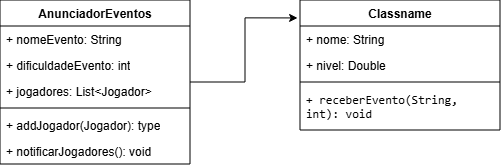

The diagram above was exported from draw.io. Its source (the exported page's mxGraphModel, read from the mxfile embedded in the PNG):
<mxGraphModel dx="524" dy="301" grid="1" gridSize="10" guides="1" tooltips="1" connect="1" arrows="1" fold="1" page="1" pageScale="1" pageWidth="827" pageHeight="1169" math="0" shadow="0">
  <root>
    <mxCell id="0" />
    <mxCell id="1" parent="0" />
    <mxCell id="aXQFKRhlDB7Pwo01TjNS-1" value="AnunciadorEventos&lt;div&gt;&lt;br&gt;&lt;/div&gt;" style="swimlane;fontStyle=1;align=center;verticalAlign=top;childLayout=stackLayout;horizontal=1;startSize=26;horizontalStack=0;resizeParent=1;resizeParentMax=0;resizeLast=0;collapsible=1;marginBottom=0;whiteSpace=wrap;html=1;" vertex="1" parent="1">
      <mxGeometry x="90" y="70" width="190" height="164" as="geometry" />
    </mxCell>
    <mxCell id="aXQFKRhlDB7Pwo01TjNS-2" value="+ nomeEvento&lt;span style=&quot;background-color: transparent; color: light-dark(rgb(0, 0, 0), rgb(255, 255, 255));&quot;&gt;: String&lt;/span&gt;&lt;div&gt;&lt;span style=&quot;background-color: transparent; color: light-dark(rgb(0, 0, 0), rgb(255, 255, 255));&quot;&gt;&lt;br&gt;&lt;/span&gt;&lt;/div&gt;" style="text;strokeColor=none;fillColor=none;align=left;verticalAlign=top;spacingLeft=4;spacingRight=4;overflow=hidden;rotatable=0;points=[[0,0.5],[1,0.5]];portConstraint=eastwest;whiteSpace=wrap;html=1;" vertex="1" parent="aXQFKRhlDB7Pwo01TjNS-1">
      <mxGeometry y="26" width="190" height="26" as="geometry" />
    </mxCell>
    <mxCell id="aXQFKRhlDB7Pwo01TjNS-10" value="+ dificuldadeEvento&lt;span style=&quot;background-color: transparent; color: light-dark(rgb(0, 0, 0), rgb(255, 255, 255));&quot;&gt;: int&lt;/span&gt;&lt;div&gt;&lt;span style=&quot;background-color: transparent; color: light-dark(rgb(0, 0, 0), rgb(255, 255, 255));&quot;&gt;&lt;br&gt;&lt;/span&gt;&lt;/div&gt;" style="text;strokeColor=none;fillColor=none;align=left;verticalAlign=top;spacingLeft=4;spacingRight=4;overflow=hidden;rotatable=0;points=[[0,0.5],[1,0.5]];portConstraint=eastwest;whiteSpace=wrap;html=1;" vertex="1" parent="aXQFKRhlDB7Pwo01TjNS-1">
      <mxGeometry y="52" width="190" height="26" as="geometry" />
    </mxCell>
    <mxCell id="aXQFKRhlDB7Pwo01TjNS-9" value="+ jogadores&lt;span style=&quot;background-color: transparent; color: light-dark(rgb(0, 0, 0), rgb(255, 255, 255));&quot;&gt;: List&amp;lt;Jogador&amp;gt;&lt;/span&gt;&lt;div&gt;&lt;span style=&quot;background-color: transparent; color: light-dark(rgb(0, 0, 0), rgb(255, 255, 255));&quot;&gt;&lt;br&gt;&lt;/span&gt;&lt;/div&gt;" style="text;strokeColor=none;fillColor=none;align=left;verticalAlign=top;spacingLeft=4;spacingRight=4;overflow=hidden;rotatable=0;points=[[0,0.5],[1,0.5]];portConstraint=eastwest;whiteSpace=wrap;html=1;" vertex="1" parent="aXQFKRhlDB7Pwo01TjNS-1">
      <mxGeometry y="78" width="190" height="26" as="geometry" />
    </mxCell>
    <mxCell id="aXQFKRhlDB7Pwo01TjNS-3" value="" style="line;strokeWidth=1;fillColor=none;align=left;verticalAlign=middle;spacingTop=-1;spacingLeft=3;spacingRight=3;rotatable=0;labelPosition=right;points=[];portConstraint=eastwest;strokeColor=inherit;" vertex="1" parent="aXQFKRhlDB7Pwo01TjNS-1">
      <mxGeometry y="104" width="190" height="8" as="geometry" />
    </mxCell>
    <mxCell id="aXQFKRhlDB7Pwo01TjNS-4" value="+ addJogador(Jogador): type" style="text;strokeColor=none;fillColor=none;align=left;verticalAlign=top;spacingLeft=4;spacingRight=4;overflow=hidden;rotatable=0;points=[[0,0.5],[1,0.5]];portConstraint=eastwest;whiteSpace=wrap;html=1;fontStyle=0" vertex="1" parent="aXQFKRhlDB7Pwo01TjNS-1">
      <mxGeometry y="112" width="190" height="26" as="geometry" />
    </mxCell>
    <mxCell id="aXQFKRhlDB7Pwo01TjNS-5" value="+ notificarJogadores(): void" style="text;strokeColor=none;fillColor=none;align=left;verticalAlign=top;spacingLeft=4;spacingRight=4;overflow=hidden;rotatable=0;points=[[0,0.5],[1,0.5]];portConstraint=eastwest;whiteSpace=wrap;html=1;fontStyle=0" vertex="1" parent="aXQFKRhlDB7Pwo01TjNS-1">
      <mxGeometry y="138" width="190" height="26" as="geometry" />
    </mxCell>
    <mxCell id="aXQFKRhlDB7Pwo01TjNS-11" value="Classname" style="swimlane;fontStyle=1;align=center;verticalAlign=top;childLayout=stackLayout;horizontal=1;startSize=26;horizontalStack=0;resizeParent=1;resizeParentMax=0;resizeLast=0;collapsible=1;marginBottom=0;whiteSpace=wrap;html=1;" vertex="1" parent="1">
      <mxGeometry x="390" y="70" width="200" height="130" as="geometry" />
    </mxCell>
    <mxCell id="aXQFKRhlDB7Pwo01TjNS-12" value="+ nome: String" style="text;strokeColor=none;fillColor=none;align=left;verticalAlign=top;spacingLeft=4;spacingRight=4;overflow=hidden;rotatable=0;points=[[0,0.5],[1,0.5]];portConstraint=eastwest;whiteSpace=wrap;html=1;" vertex="1" parent="aXQFKRhlDB7Pwo01TjNS-11">
      <mxGeometry y="26" width="200" height="26" as="geometry" />
    </mxCell>
    <mxCell id="aXQFKRhlDB7Pwo01TjNS-15" value="+ nivel: Double" style="text;strokeColor=none;fillColor=none;align=left;verticalAlign=top;spacingLeft=4;spacingRight=4;overflow=hidden;rotatable=0;points=[[0,0.5],[1,0.5]];portConstraint=eastwest;whiteSpace=wrap;html=1;" vertex="1" parent="aXQFKRhlDB7Pwo01TjNS-11">
      <mxGeometry y="52" width="200" height="26" as="geometry" />
    </mxCell>
    <mxCell id="aXQFKRhlDB7Pwo01TjNS-13" value="" style="line;strokeWidth=1;fillColor=none;align=left;verticalAlign=middle;spacingTop=-1;spacingLeft=3;spacingRight=3;rotatable=0;labelPosition=right;points=[];portConstraint=eastwest;strokeColor=inherit;" vertex="1" parent="aXQFKRhlDB7Pwo01TjNS-11">
      <mxGeometry y="78" width="200" height="8" as="geometry" />
    </mxCell>
    <mxCell id="aXQFKRhlDB7Pwo01TjNS-14" value="&lt;code data-start=&quot;1298&quot; data-end=&quot;1359&quot;&gt;+ receberEvento(String, int): void&lt;/code&gt;" style="text;strokeColor=none;fillColor=none;align=left;verticalAlign=top;spacingLeft=4;spacingRight=4;overflow=hidden;rotatable=0;points=[[0,0.5],[1,0.5]];portConstraint=eastwest;whiteSpace=wrap;html=1;" vertex="1" parent="aXQFKRhlDB7Pwo01TjNS-11">
      <mxGeometry y="86" width="200" height="44" as="geometry" />
    </mxCell>
    <mxCell id="aXQFKRhlDB7Pwo01TjNS-18" style="edgeStyle=orthogonalEdgeStyle;rounded=0;orthogonalLoop=1;jettySize=auto;html=1;entryX=-0.012;entryY=0.138;entryDx=0;entryDy=0;entryPerimeter=0;" edge="1" parent="1" source="aXQFKRhlDB7Pwo01TjNS-1" target="aXQFKRhlDB7Pwo01TjNS-11">
      <mxGeometry relative="1" as="geometry" />
    </mxCell>
  </root>
</mxGraphModel>